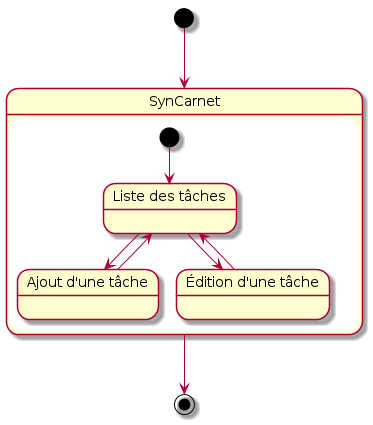

The diagram above was rendered by PlantUML. Its source (embedded in the PNG):
@startuml
[*] --> SynCarnet

state SynCarnet {
	state "Liste des tâches" as TaskList
	state "Ajout d'une tâche" as TaskAdd
	state "Édition d'une tâche" as TaskEdit
	[*] --> TaskList
	TaskList --> TaskEdit
	TaskEdit --> TaskList
	TaskList --> TaskAdd
	TaskAdd --> TaskList
}
SynCarnet --> [*]
@enduml